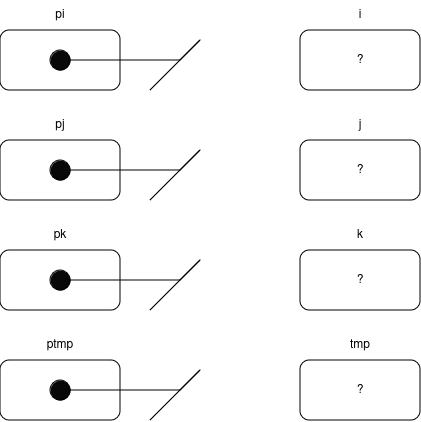

The diagram above was exported from draw.io. Its source (the exported page's mxGraphModel, read from the mxfile embedded in the PNG):
<mxGraphModel dx="1364" dy="795" grid="1" gridSize="10" guides="1" tooltips="1" connect="1" arrows="1" fold="1" page="1" pageScale="1" pageWidth="827" pageHeight="1169" math="0" shadow="0">
  <root>
    <mxCell id="0" />
    <mxCell id="1" parent="0" />
    <mxCell id="-ICo0GWUgO3AaRTY43pM-3" value="?" style="rounded=1;whiteSpace=wrap;html=1;" vertex="1" parent="1">
      <mxGeometry x="440" y="170" width="120" height="60" as="geometry" />
    </mxCell>
    <mxCell id="-ICo0GWUgO3AaRTY43pM-4" value="?" style="rounded=1;whiteSpace=wrap;html=1;" vertex="1" parent="1">
      <mxGeometry x="440" y="280" width="120" height="60" as="geometry" />
    </mxCell>
    <mxCell id="-ICo0GWUgO3AaRTY43pM-5" value="?" style="rounded=1;whiteSpace=wrap;html=1;" vertex="1" parent="1">
      <mxGeometry x="440" y="390" width="120" height="60" as="geometry" />
    </mxCell>
    <mxCell id="-ICo0GWUgO3AaRTY43pM-6" value="?" style="rounded=1;whiteSpace=wrap;html=1;" vertex="1" parent="1">
      <mxGeometry x="440" y="500" width="120" height="60" as="geometry" />
    </mxCell>
    <mxCell id="-ICo0GWUgO3AaRTY43pM-7" value="i" style="text;html=1;strokeColor=none;fillColor=none;align=center;verticalAlign=middle;whiteSpace=wrap;rounded=0;" vertex="1" parent="1">
      <mxGeometry x="470" y="140" width="60" height="30" as="geometry" />
    </mxCell>
    <mxCell id="-ICo0GWUgO3AaRTY43pM-8" value="j" style="text;html=1;strokeColor=none;fillColor=none;align=center;verticalAlign=middle;whiteSpace=wrap;rounded=0;" vertex="1" parent="1">
      <mxGeometry x="470" y="250" width="60" height="30" as="geometry" />
    </mxCell>
    <mxCell id="-ICo0GWUgO3AaRTY43pM-9" value="k" style="text;html=1;strokeColor=none;fillColor=none;align=center;verticalAlign=middle;whiteSpace=wrap;rounded=0;" vertex="1" parent="1">
      <mxGeometry x="470" y="360" width="60" height="30" as="geometry" />
    </mxCell>
    <mxCell id="-ICo0GWUgO3AaRTY43pM-10" value="tmp" style="text;html=1;strokeColor=none;fillColor=none;align=center;verticalAlign=middle;whiteSpace=wrap;rounded=0;" vertex="1" parent="1">
      <mxGeometry x="470" y="470" width="60" height="30" as="geometry" />
    </mxCell>
    <mxCell id="-ICo0GWUgO3AaRTY43pM-11" value="" style="rounded=1;whiteSpace=wrap;html=1;" vertex="1" parent="1">
      <mxGeometry x="140" y="170" width="120" height="60" as="geometry" />
    </mxCell>
    <mxCell id="-ICo0GWUgO3AaRTY43pM-12" value="" style="rounded=1;whiteSpace=wrap;html=1;" vertex="1" parent="1">
      <mxGeometry x="140" y="280" width="120" height="60" as="geometry" />
    </mxCell>
    <mxCell id="-ICo0GWUgO3AaRTY43pM-13" value="" style="rounded=1;whiteSpace=wrap;html=1;" vertex="1" parent="1">
      <mxGeometry x="140" y="390" width="120" height="60" as="geometry" />
    </mxCell>
    <mxCell id="-ICo0GWUgO3AaRTY43pM-14" value="" style="rounded=1;whiteSpace=wrap;html=1;" vertex="1" parent="1">
      <mxGeometry x="140" y="500" width="120" height="60" as="geometry" />
    </mxCell>
    <mxCell id="-ICo0GWUgO3AaRTY43pM-15" value="pi" style="text;html=1;strokeColor=none;fillColor=none;align=center;verticalAlign=middle;whiteSpace=wrap;rounded=0;" vertex="1" parent="1">
      <mxGeometry x="170" y="140" width="60" height="30" as="geometry" />
    </mxCell>
    <mxCell id="-ICo0GWUgO3AaRTY43pM-16" value="pj" style="text;html=1;strokeColor=none;fillColor=none;align=center;verticalAlign=middle;whiteSpace=wrap;rounded=0;" vertex="1" parent="1">
      <mxGeometry x="170" y="250" width="60" height="30" as="geometry" />
    </mxCell>
    <mxCell id="-ICo0GWUgO3AaRTY43pM-17" value="pk" style="text;html=1;strokeColor=none;fillColor=none;align=center;verticalAlign=middle;whiteSpace=wrap;rounded=0;" vertex="1" parent="1">
      <mxGeometry x="170" y="360" width="60" height="30" as="geometry" />
    </mxCell>
    <mxCell id="-ICo0GWUgO3AaRTY43pM-18" value="ptmp" style="text;html=1;strokeColor=none;fillColor=none;align=center;verticalAlign=middle;whiteSpace=wrap;rounded=0;" vertex="1" parent="1">
      <mxGeometry x="170" y="470" width="60" height="30" as="geometry" />
    </mxCell>
    <mxCell id="-ICo0GWUgO3AaRTY43pM-21" value="" style="endArrow=none;html=1;rounded=0;" edge="1" parent="1" target="-ICo0GWUgO3AaRTY43pM-22">
      <mxGeometry relative="1" as="geometry">
        <mxPoint x="290" y="230" as="sourcePoint" />
        <mxPoint x="310" y="170" as="targetPoint" />
        <Array as="points">
          <mxPoint x="340" y="180" />
          <mxPoint x="320" y="200" />
        </Array>
      </mxGeometry>
    </mxCell>
    <mxCell id="-ICo0GWUgO3AaRTY43pM-22" value="" style="ellipse;whiteSpace=wrap;html=1;fillColor=#080808;" vertex="1" parent="1">
      <mxGeometry x="190" y="190" width="20" height="20" as="geometry" />
    </mxCell>
    <mxCell id="-ICo0GWUgO3AaRTY43pM-23" value="" style="endArrow=none;html=1;rounded=0;" edge="1" parent="1" target="-ICo0GWUgO3AaRTY43pM-24">
      <mxGeometry relative="1" as="geometry">
        <mxPoint x="290" y="340" as="sourcePoint" />
        <mxPoint x="310" y="280" as="targetPoint" />
        <Array as="points">
          <mxPoint x="340" y="290" />
          <mxPoint x="320" y="310" />
        </Array>
      </mxGeometry>
    </mxCell>
    <mxCell id="-ICo0GWUgO3AaRTY43pM-24" value="" style="ellipse;whiteSpace=wrap;html=1;fillColor=#080808;" vertex="1" parent="1">
      <mxGeometry x="190" y="300" width="20" height="20" as="geometry" />
    </mxCell>
    <mxCell id="-ICo0GWUgO3AaRTY43pM-25" value="" style="endArrow=none;html=1;rounded=0;" edge="1" parent="1" target="-ICo0GWUgO3AaRTY43pM-26">
      <mxGeometry relative="1" as="geometry">
        <mxPoint x="290" y="450" as="sourcePoint" />
        <mxPoint x="310" y="390" as="targetPoint" />
        <Array as="points">
          <mxPoint x="340" y="400" />
          <mxPoint x="320" y="420" />
        </Array>
      </mxGeometry>
    </mxCell>
    <mxCell id="-ICo0GWUgO3AaRTY43pM-26" value="" style="ellipse;whiteSpace=wrap;html=1;fillColor=#080808;" vertex="1" parent="1">
      <mxGeometry x="190" y="410" width="20" height="20" as="geometry" />
    </mxCell>
    <mxCell id="-ICo0GWUgO3AaRTY43pM-27" value="" style="endArrow=none;html=1;rounded=0;" edge="1" parent="1" target="-ICo0GWUgO3AaRTY43pM-28">
      <mxGeometry relative="1" as="geometry">
        <mxPoint x="290" y="560" as="sourcePoint" />
        <mxPoint x="310" y="500" as="targetPoint" />
        <Array as="points">
          <mxPoint x="340" y="510" />
          <mxPoint x="320" y="530" />
        </Array>
      </mxGeometry>
    </mxCell>
    <mxCell id="-ICo0GWUgO3AaRTY43pM-28" value="" style="ellipse;whiteSpace=wrap;html=1;fillColor=#080808;" vertex="1" parent="1">
      <mxGeometry x="190" y="520" width="20" height="20" as="geometry" />
    </mxCell>
  </root>
</mxGraphModel>